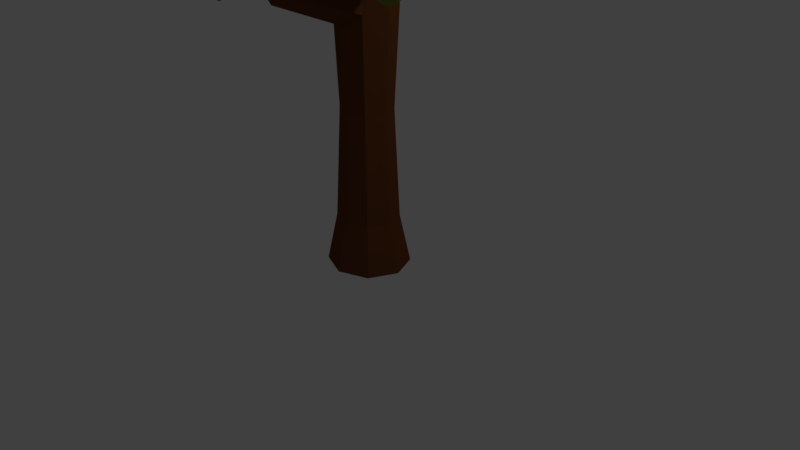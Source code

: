 # Source: tree2.blend  (saved by Blender 2.79.0; exported with 4.5.12 LTS)
import bpy
from mathutils import Matrix  # noqa: F401  (used for matrix-valued properties, if any)

bpy.ops.wm.read_factory_settings(use_empty=True)
scene = bpy.context.scene
scene.name = 'Scene'

# ---- collections
col_collection_1 = bpy.data.collections.new('Collection 1'); scene.collection.children.link(col_collection_1)

# ---- materials (node trees are filled in below, after node groups)
mat_leavestree = bpy.data.materials.new('LeavesTree')
mat_leavestree.alpha_threshold = 0.0
mat_leavestree.diffuse_color = (0.1657, 0.2989, 0.03804, 1.0)
mat_leavestree.roughness = 0.5
mat_leavestree_001 = bpy.data.materials.new('LeavesTree.001')
mat_leavestree_001.alpha_threshold = 0.0
mat_leavestree_001.diffuse_color = (0.1808, 0.2754, 0.03526, 1.0)
mat_leavestree_001.roughness = 0.5
mat_leavestree_002 = bpy.data.materials.new('LeavesTree.002')
mat_leavestree_002.alpha_threshold = 0.0
mat_leavestree_002.diffuse_color = (0.1477, 0.3493, 0.05506, 1.0)
mat_leavestree_002.roughness = 0.5
mat_bark = bpy.data.materials.new('Bark')
mat_bark.alpha_threshold = 0.0
mat_bark.diffuse_color = (0.237, 0.09021, 0.04782, 1.0)
mat_bark.roughness = 0.5

# ---- material node trees
mat_leavestree.use_nodes = True; mat_leavestree.node_tree.nodes.clear()
_N = mat_leavestree.node_tree.nodes; _L = mat_leavestree.node_tree.links
n0 = _N.new('ShaderNodeOutputMaterial'); n0.name = 'Material Output'; n0.location = (300, 300)
n1 = _N.new('ShaderNodeBsdfDiffuse'); n1.name = 'Diffuse BSDF'; n1.location = (10, 300)
n1.inputs[0].default_value = (0.1962, 0.2989, 0.06188, 1.0)
_L.new(n1.outputs[0], n0.inputs[0])
n0.is_active_output = True
mat_leavestree_001.use_nodes = True; mat_leavestree_001.node_tree.nodes.clear()
_N = mat_leavestree_001.node_tree.nodes; _L = mat_leavestree_001.node_tree.links
n0 = _N.new('ShaderNodeOutputMaterial'); n0.name = 'Material Output'; n0.location = (300, 300)
n1 = _N.new('ShaderNodeBsdfDiffuse'); n1.name = 'Diffuse BSDF'; n1.location = (10, 300)
n1.inputs[0].default_value = (0.1651, 0.237, 0.04216, 1.0)
_L.new(n1.outputs[0], n0.inputs[0])
n0.is_active_output = True
mat_leavestree_002.use_nodes = True; mat_leavestree_002.node_tree.nodes.clear()
_N = mat_leavestree_002.node_tree.nodes; _L = mat_leavestree_002.node_tree.links
n0 = _N.new('ShaderNodeOutputMaterial'); n0.name = 'Material Output'; n0.location = (300, 300)
n1 = _N.new('ShaderNodeBsdfDiffuse'); n1.name = 'Diffuse BSDF'; n1.location = (10, 300)
n1.inputs[0].default_value = (0.2134, 0.3626, 0.06868, 1.0)
_L.new(n1.outputs[0], n0.inputs[0])
n0.is_active_output = True
mat_bark.use_nodes = True; mat_bark.node_tree.nodes.clear()
_N = mat_bark.node_tree.nodes; _L = mat_bark.node_tree.links
n0 = _N.new('ShaderNodeOutputMaterial'); n0.name = 'Material Output'; n0.location = (300, 300)
n1 = _N.new('ShaderNodeBsdfDiffuse'); n1.name = 'Diffuse BSDF'; n1.location = (10, 300)
n1.inputs[0].default_value = (0.1492, 0.04926, 0.01496, 1.0)
_L.new(n1.outputs[0], n0.inputs[0])
n0.is_active_output = True

# ---- world
world_world = bpy.data.worlds.new('World'); scene.world = world_world
world_world.color = (0.05088, 0.05088, 0.05088)
world_world.use_sun_shadow = False
world_world.sun_shadow_jitter_overblur = 0.0
world_world.cycles.sampling_method = 'MANUAL'

# ---- cameras
cam_camera = bpy.data.cameras.new('Camera')
cam_camera.clip_end = 100.0
cam_camera.lens = 35.0
cam_camera.sensor_width = 32.0
cam_camera.sensor_height = 18.0
cam_camera.ortho_scale = 7.314
cam_camera.dof.focus_distance = 0.0

# ---- lights
light_lamp = bpy.data.lights.new('Lamp', 'POINT')
light_lamp.transmission_factor = 0.0
light_lamp.cutoff_distance = 30.0
light_lamp.energy = 100.0
light_lamp.shadow_buffer_clip_start = 1.001
light_lamp.shadow_soft_size = 0.1
light_lamp.shadow_maximum_resolution = 0.006
light_lamp.use_absolute_resolution = True

# ---- meshes
me_icosphere_001 = bpy.data.meshes.new('Icosphere.001')
me_icosphere_001.from_pydata([(0.7545, -0.01643, -1.098), (-0.02758, -0.682, -0.06902), (-0.6888, -0.2918, -1.036), (-0.03105, 0.8738, -1.367), (0.6778, 0.8313, -0.329), (0.7198, -0.1467, -0.06421), (-1.344, -0.05812, -0.07481), (-1.017, 0.8489, -1.279), (-0.164, 1.432, -0.2558), (0.1133, 0.5875, 0.2488), (-0.3023, -0.09071, 0.461), (-1.024, 0.9699, 0.05714), (0.07056, -0.2832, -1.159), (0.3377, -0.3933, -0.5148), (-0.4563, -0.6659, -0.4248), (0.4201, -0.4021, -0.1249), (0.815, -0.08409, -0.4244), (0.4516, 0.3695, -1.438), (-0.4538, 0.2352, -1.424), (0.8328, 0.3872, -0.7463), (0.5157, 1.004, -0.8565), (0.817, 0.2718, -0.2823), (-0.04788, -0.5593, 0.1645), (0.3192, -0.2108, 0.2741), (-1.074, -0.2189, -0.5784), (-0.7371, -0.5926, 0.1391), (-0.6182, 0.9572, -1.392), (-0.919, 0.3062, -1.398), (0.4064, 1.299, -0.2333), (-0.06682, 1.303, -0.7834), (0.5721, 0.2699, 0.07502), (0.4864, 0.6602, -0.158), (-0.9428, -0.08389, 0.3748), (-1.398, 0.3764, -0.7036), (-0.588, 1.264, -0.8449), (-0.025, 1.066, 0.02796), (-0.1443, 0.2943, 0.3133), (-1.378, 0.5125, -0.03241), (-0.8451, 0.5653, 0.3158), (-1.186, 0.9832, -0.4521), (-0.6693, 1.309, 0.06675), (-0.4145, 0.8118, 0.1653), (0.777, -0.9098, -2.322), (-0.06387, -1.87, -2.386), (-0.6117, -0.8698, -1.92), (0.5477, -0.5699, -1.334), (1.066, -1.621, -1.692), (0.9273, -2.049, -2.346), (-1.119, -1.489, -1.445), (-0.3283, -0.6105, -0.9266), (0.6043, -1.536, -0.8335), (0.6371, -2.369, -1.523), (0.0182, -2.515, -1.818), (-0.03664, -1.9, -0.6974), (0.1149, -0.8453, -2.224), (0.3197, -1.452, -2.37), (-0.4261, -1.511, -2.215), (0.4826, -1.934, -2.382), (0.9668, -1.617, -2.37), (0.7061, -0.5716, -1.925), (-0.199, -0.5389, -1.652), (1.125, -1.265, -2.055), (0.9301, -1.049, -1.492), (1.234, -1.786, -2.146), (0.02292, -2.16, -2.27), (0.5039, -2.408, -2.188), (-0.9813, -1.123, -1.708), (-0.7079, -1.89, -2.034), (0.04651, -0.5112, -1.029), (-0.5652, -0.5473, -1.396), (0.8848, -1.573, -1.227), (0.631, -1.074, -0.9992), (0.7793, -2.295, -1.985), (0.9234, -1.907, -1.712), (-0.6153, -2.094, -1.552), (-0.9516, -0.9893, -1.12), (0.2943, -0.9817, -0.7627), (0.5879, -1.964, -1.157), (0.3578, -2.521, -1.616), (-0.7293, -1.641, -0.9546), (-0.06997, -2.272, -1.072), (-0.2545, -1.329, -0.6673), (0.3247, -1.84, -0.6172), (0.3116, -2.199, -1.123), (0.1631, -0.08748, -2.815), (1.42, -0.746, -3.472), (1.007, -0.8887, -2.073), (0.8339, 0.3267, -1.874), (0.8727, 1.134, -2.99), (0.9113, 0.5309, -4.104), (2.689, -0.57, -2.406), (1.75, -0.07258, -1.399), (1.612, 1.182, -1.902), (1.916, 1.106, -3.432), (2.367, 0.09489, -3.689), (2.731, 0.5048, -2.247), (0.5332, -0.6445, -2.451), (0.6717, -0.5343, -3.201), (1.323, -1.005, -2.808), (0.9788, -0.1622, -3.836), (0.2704, 0.08341, -3.593), (0.4638, 0.1672, -2.304), (0.8322, -0.4067, -1.819), (0.2892, 0.5006, -2.985), (0.7342, 0.833, -2.387), (0.6862, 0.8627, -3.754), (1.736, -0.4724, -3.73), (1.627, 0.3534, -4.095), (1.795, -0.7437, -2.141), (2.155, -0.8201, -3.042), (1.275, 0.1367, -1.457), (1.327, -0.5115, -1.588), (1.163, 1.295, -2.417), (1.158, 0.8576, -1.789), (1.571, 0.8868, -3.947), (1.318, 1.153, -3.334), (2.805, -0.3613, -3.074), (2.389, -0.3637, -1.808), (1.617, 0.5688, -1.482), (1.799, 1.238, -2.679), (2.251, 0.7559, -3.624), (2.955, -0.1127, -2.271), (2.899, 0.3357, -2.933), (2.389, 0.1982, -1.67), (2.247, 0.9653, -1.942), (2.333, 0.8996, -2.88), (0.45, 1.756, -4.734), (0.9199, 0.6663, -4.623), (-0.06883, 1.016, -4.606), (-0.1828, 2.026, -4.251), (0.8944, 2.456, -3.7), (1.105, 1.72, -4.358), (0.1879, 0.5244, -3.853), (-0.5138, 1.123, -3.73), (-0.02509, 2.332, -3.022), (1.262, 1.693, -3.343), (1.115, 1.164, -3.92), (0.2465, 1.226, -2.984), (0.2056, 1.307, -4.829), (0.7069, 1.17, -4.689), (0.4699, 0.5402, -4.634), (1.006, 1.249, -4.517), (0.8051, 1.769, -4.499), (0.1231, 1.939, -4.548), (-0.1949, 1.447, -4.506), (0.6394, 2.139, -4.356), (0.2085, 2.467, -3.841), (1.004, 2.017, -4.12), (1.056, 0.8345, -4.459), (1.166, 1.349, -4.179), (-0.0684, 0.7345, -4.198), (0.6732, 0.4112, -4.396), (-0.455, 1.601, -4.044), (-0.4594, 1.079, -4.19), (0.5974, 2.557, -3.21), (-0.1814, 2.357, -3.615), (1.198, 1.65, -3.891), (1.236, 2.093, -3.494), (0.8047, 0.6243, -3.865), (-0.3381, 0.6707, -3.605), (-0.433, 1.763, -3.586), (0.9392, 2.112, -2.868), (1.234, 1.388, -3.522), (0.2265, 0.7659, -3.298), (0.8652, 1.059, -3.28), (-0.4083, 1.009, -3.18), (-0.05109, 1.715, -2.779), (0.9896, 1.591, -3.031), (-0.56, 1.518, -1.254), (-0.5035, 2.101, -1.892), (-0.2621, 1.472, -2.56), (-0.4616, 1.08, -1.476), (-0.4356, 0.956, -2.07), (-0.1683, 1.208, -1.067), (-0.4353, 1.985, -1.081), (0.2065, 1.987, -2.204), (0.05996, 1.003, -2.464), (0.09021, 0.6599, -1.388), (-0.05483, 1.738, -0.8913), (0.1913, 1.325, -0.9712), (0.2949, 2.293, -1.683), (-0.01873, 2.296, -1.096), (0.6907, 1.105, -2.353), (0.5729, 1.691, -2.262), (0.5751, 0.4248, -1.427), (0.5521, 0.6539, -1.979), (0.3892, 1.047, -0.9704), (0.6117, 0.6688, -1.062), (0.4426, 1.584, -0.9397), (0.4694, 2.195, -1.32), (0.7279, 1.694, -1.057), (0.9576, 1.213, -1.976), (0.9743, 1.606, -1.464), (0.7355, 1.326, -1.053), (0.6888, 0.923, -1.011), (0.8268, 0.4614, -1.547), (0.8744, 0.8464, -1.242), (1.12, 0.915, -1.594), (-0.6261, 1.467, -1.97), (0.1749, 0.9323, -1.066), (-0.2905, 1.478, -1.027), (-0.1093, 2.431, -1.562), (0.244, 1.416, -2.554), (0.05691, 0.617, -1.938), (0.5635, 1.262, -0.8729), (0.249, 2.032, -0.924), (0.8057, 1.845, -1.746), (0.9599, 0.7493, -1.917), (0.7429, 0.5135, -1.19), (1.027, 1.272, -1.28), (-0.4703, -0.5534, -3.361), (-0.3697, -0.08267, -3.123), (0.01609, 0.05187, -3.038), (-0.103, -0.5455, -3.549), (0.1755, -0.1853, -3.378), (-0.3684, -0.9644, -3.473), (-0.5872, -0.4879, -3.14), (-0.2181, 0.009427, -2.744), (0.2615, -0.04116, -3.031), (0.2291, -0.6725, -3.529), (-0.5428, -0.8696, -3.046), (-0.3315, -1.134, -3.282), (-0.3553, -0.1714, -2.644), (-0.5472, -0.4534, -2.788), (0.221, -0.1224, -2.565), (-0.05508, -0.05988, -2.582), (0.4706, -0.7803, -3.208), (0.4114, -0.336, -2.864), (-0.1001, -1.23, -3.348), (0.2351, -1.136, -3.287), (-0.3217, -1.07, -2.894), (-0.3739, -0.4958, -2.554), (-0.1771, -0.828, -2.502), (0.161, -0.3144, -2.383), (-0.06453, -0.5283, -2.35), (-0.0398, -1.095, -2.772), (0.1307, -1.202, -3.08), (0.4714, -0.7433, -2.846), (0.2524, -0.9831, -2.756), (0.2759, -0.6773, -2.367), (-0.2173, -0.1705, -3.333), (-0.03584, -1.038, -3.512), (-0.5659, -0.8696, -3.298), (-0.4876, -0.1957, -2.883), (0.08353, 0.05719, -2.697), (0.3716, -0.3262, -3.274), (-0.1415, -1.24, -3.095), (-0.5207, -0.7384, -2.749), (-0.1512, -0.277, -2.449), (0.3747, -0.4531, -2.445), (0.3551, -1.058, -3.084), (0.07898, -0.8207, -2.335), (-0.5645, 0.8127, -2.226), (-1.103, 0.5841, -2.367), (-0.9223, 0.9491, -2.875), (-0.6323, 1.363, -2.481), (-0.85, 1.189, -1.659), (-0.9763, 0.6956, -1.73), (-1.435, 1.105, -2.899), (-0.8877, 1.53, -2.908), (-1.116, 1.612, -1.977), (-1.631, 1.063, -1.564), (-1.773, 0.7701, -1.969), (-1.693, 1.481, -2.356), (-0.731, 0.806, -2.588), (-0.8453, 0.6809, -2.306), (-1.093, 0.6988, -2.7), (-1.012, 0.6292, -2.037), (-0.7416, 0.7397, -1.896), (-0.5289, 1.056, -2.382), (-0.782, 1.162, -2.783), (-0.6295, 0.9757, -1.904), (-0.6912, 1.339, -1.985), (-0.8073, 0.8866, -1.65), (-1.29, 0.5995, -2.192), (-1.402, 0.6735, -1.77), (-1.151, 1.03, -2.954), (-1.422, 0.7438, -2.613), (-0.7481, 1.518, -2.729), (-0.8836, 1.284, -2.961), (-1.03, 1.461, -1.726), (-0.8057, 1.57, -2.195), (-1.334, 0.8467, -1.577), (-1.115, 1.116, -1.57), (-1.777, 0.955, -2.447), (-1.213, 1.35, -3.025), (-0.8963, 1.635, -2.509), (-1.497, 1.361, -1.702), (-1.803, 0.945, -1.684), (-1.588, 1.357, -2.741), (-1.897, 1.215, -2.203), (-1.256, 1.573, -2.773), (-1.539, 1.591, -2.168), (-1.797, 1.261, -1.841)], [], [(0, 13, 12), (1, 13, 15), (0, 12, 17), (0, 17, 19), (0, 19, 16), (1, 15, 22), (2, 14, 24), (3, 18, 26), (4, 20, 28), (5, 21, 30), (1, 22, 25), (2, 24, 27), (3, 26, 29), (4, 28, 31), (5, 30, 23), (6, 32, 37), (7, 33, 39), (8, 34, 40), (9, 35, 41), (10, 36, 38), (38, 41, 11), (38, 36, 41), (36, 9, 41), (41, 40, 11), (41, 35, 40), (35, 8, 40), (40, 39, 11), (40, 34, 39), (34, 7, 39), (39, 37, 11), (39, 33, 37), (33, 6, 37), (37, 38, 11), (37, 32, 38), (32, 10, 38), (23, 36, 10), (23, 30, 36), (30, 9, 36), (31, 35, 9), (31, 28, 35), (28, 8, 35), (29, 34, 8), (29, 26, 34), (26, 7, 34), (27, 33, 7), (27, 24, 33), (24, 6, 33), (25, 32, 6), (25, 22, 32), (22, 10, 32), (30, 31, 9), (30, 21, 31), (21, 4, 31), (28, 29, 8), (28, 20, 29), (20, 3, 29), (26, 27, 7), (26, 18, 27), (18, 2, 27), (24, 25, 6), (24, 14, 25), (14, 1, 25), (22, 23, 10), (22, 15, 23), (15, 5, 23), (16, 21, 5), (16, 19, 21), (19, 4, 21), (19, 20, 4), (19, 17, 20), (17, 3, 20), (17, 18, 3), (17, 12, 18), (12, 2, 18), (15, 16, 5), (15, 13, 16), (13, 0, 16), (12, 14, 2), (12, 13, 14), (13, 1, 14), (42, 55, 54), (43, 55, 57), (42, 54, 59), (42, 59, 61), (42, 61, 58), (43, 57, 64), (44, 56, 66), (45, 60, 68), (46, 62, 70), (47, 63, 72), (43, 64, 67), (44, 66, 69), (45, 68, 71), (46, 70, 73), (47, 72, 65), (48, 74, 79), (49, 75, 81), (50, 76, 82), (51, 77, 83), (52, 78, 80), (80, 83, 53), (80, 78, 83), (78, 51, 83), (83, 82, 53), (83, 77, 82), (77, 50, 82), (82, 81, 53), (82, 76, 81), (76, 49, 81), (81, 79, 53), (81, 75, 79), (75, 48, 79), (79, 80, 53), (79, 74, 80), (74, 52, 80), (65, 78, 52), (65, 72, 78), (72, 51, 78), (73, 77, 51), (73, 70, 77), (70, 50, 77), (71, 76, 50), (71, 68, 76), (68, 49, 76), (69, 75, 49), (69, 66, 75), (66, 48, 75), (67, 74, 48), (67, 64, 74), (64, 52, 74), (72, 73, 51), (72, 63, 73), (63, 46, 73), (70, 71, 50), (70, 62, 71), (62, 45, 71), (68, 69, 49), (68, 60, 69), (60, 44, 69), (66, 67, 48), (66, 56, 67), (56, 43, 67), (64, 65, 52), (64, 57, 65), (57, 47, 65), (58, 63, 47), (58, 61, 63), (61, 46, 63), (61, 62, 46), (61, 59, 62), (59, 45, 62), (59, 60, 45), (59, 54, 60), (54, 44, 60), (57, 58, 47), (57, 55, 58), (55, 42, 58), (54, 56, 44), (54, 55, 56), (55, 43, 56), (84, 97, 96), (85, 97, 99), (84, 96, 101), (84, 101, 103), (84, 103, 100), (85, 99, 106), (86, 98, 108), (87, 102, 110), (88, 104, 112), (89, 105, 114), (85, 106, 109), (86, 108, 111), (87, 110, 113), (88, 112, 115), (89, 114, 107), (90, 116, 121), (91, 117, 123), (92, 118, 124), (93, 119, 125), (94, 120, 122), (122, 125, 95), (122, 120, 125), (120, 93, 125), (125, 124, 95), (125, 119, 124), (119, 92, 124), (124, 123, 95), (124, 118, 123), (118, 91, 123), (123, 121, 95), (123, 117, 121), (117, 90, 121), (121, 122, 95), (121, 116, 122), (116, 94, 122), (107, 120, 94), (107, 114, 120), (114, 93, 120), (115, 119, 93), (115, 112, 119), (112, 92, 119), (113, 118, 92), (113, 110, 118), (110, 91, 118), (111, 117, 91), (111, 108, 117), (108, 90, 117), (109, 116, 90), (109, 106, 116), (106, 94, 116), (114, 115, 93), (114, 105, 115), (105, 88, 115), (112, 113, 92), (112, 104, 113), (104, 87, 113), (110, 111, 91), (110, 102, 111), (102, 86, 111), (108, 109, 90), (108, 98, 109), (98, 85, 109), (106, 107, 94), (106, 99, 107), (99, 89, 107), (100, 105, 89), (100, 103, 105), (103, 88, 105), (103, 104, 88), (103, 101, 104), (101, 87, 104), (101, 102, 87), (101, 96, 102), (96, 86, 102), (99, 100, 89), (99, 97, 100), (97, 84, 100), (96, 98, 86), (96, 97, 98), (97, 85, 98), (126, 139, 138), (127, 139, 141), (126, 138, 143), (126, 143, 145), (126, 145, 142), (127, 141, 148), (128, 140, 150), (129, 144, 152), (130, 146, 154), (131, 147, 156), (127, 148, 151), (128, 150, 153), (129, 152, 155), (130, 154, 157), (131, 156, 149), (132, 158, 163), (133, 159, 165), (134, 160, 166), (135, 161, 167), (136, 162, 164), (164, 167, 137), (164, 162, 167), (162, 135, 167), (167, 166, 137), (167, 161, 166), (161, 134, 166), (166, 165, 137), (166, 160, 165), (160, 133, 165), (165, 163, 137), (165, 159, 163), (159, 132, 163), (163, 164, 137), (163, 158, 164), (158, 136, 164), (149, 162, 136), (149, 156, 162), (156, 135, 162), (157, 161, 135), (157, 154, 161), (154, 134, 161), (155, 160, 134), (155, 152, 160), (152, 133, 160), (153, 159, 133), (153, 150, 159), (150, 132, 159), (151, 158, 132), (151, 148, 158), (148, 136, 158), (156, 157, 135), (156, 147, 157), (147, 130, 157), (154, 155, 134), (154, 146, 155), (146, 129, 155), (152, 153, 133), (152, 144, 153), (144, 128, 153), (150, 151, 132), (150, 140, 151), (140, 127, 151), (148, 149, 136), (148, 141, 149), (141, 131, 149), (142, 147, 131), (142, 145, 147), (145, 130, 147), (145, 146, 130), (145, 143, 146), (143, 129, 146), (143, 144, 129), (143, 138, 144), (138, 128, 144), (141, 142, 131), (141, 139, 142), (139, 126, 142), (138, 140, 128), (138, 139, 140), (139, 127, 140), (196, 208, 195), (197, 196, 195), (197, 195, 207), (196, 209, 193), (194, 196, 193), (194, 193, 204), (197, 207, 191), (192, 197, 191), (192, 191, 206), (192, 206, 189), (190, 192, 189), (190, 189, 205), (190, 205, 188), (193, 190, 188), (193, 188, 204), (194, 204, 186), (187, 194, 186), (187, 186, 199), (195, 208, 184), (185, 195, 184), (185, 184, 203), (191, 207, 182), (183, 191, 182), (183, 182, 202), (189, 206, 180), (181, 189, 180), (181, 180, 201), (188, 205, 178), (179, 188, 178), (179, 178, 200), (187, 199, 177), (184, 187, 177), (184, 177, 203), (185, 203, 176), (182, 185, 176), (182, 176, 202), (183, 202, 175), (180, 183, 175), (180, 175, 201), (181, 201, 174), (178, 181, 174), (178, 174, 200), (179, 200, 173), (186, 179, 173), (186, 173, 199), (177, 199, 171), (172, 177, 171), (172, 171, 198), (176, 203, 172), (170, 176, 172), (170, 172, 198), (175, 202, 170), (169, 175, 170), (169, 170, 198), (174, 201, 169), (168, 174, 169), (168, 169, 198), (173, 200, 168), (171, 173, 168), (171, 168, 198), (199, 173, 171), (200, 174, 168), (201, 175, 169), (202, 176, 170), (203, 177, 172), (204, 179, 186), (205, 181, 178), (206, 183, 180), (207, 185, 182), (208, 187, 184), (204, 188, 179), (205, 189, 181), (206, 191, 183), (207, 195, 185), (208, 194, 187), (209, 190, 193), (209, 192, 190), (209, 197, 192), (208, 196, 194), (209, 196, 197), (238, 250, 237), (239, 238, 237), (239, 237, 249), (238, 251, 235), (236, 238, 235), (236, 235, 246), (239, 249, 233), (234, 239, 233), (234, 233, 248), (234, 248, 231), (232, 234, 231), (232, 231, 247), (232, 247, 230), (235, 232, 230), (235, 230, 246), (236, 246, 228), (229, 236, 228), (229, 228, 241), (237, 250, 226), (227, 237, 226), (227, 226, 245), (233, 249, 224), (225, 233, 224), (225, 224, 244), (231, 248, 222), (223, 231, 222), (223, 222, 243), (230, 247, 220), (221, 230, 220), (221, 220, 242), (229, 241, 219), (226, 229, 219), (226, 219, 245), (227, 245, 218), (224, 227, 218), (224, 218, 244), (225, 244, 217), (222, 225, 217), (222, 217, 243), (223, 243, 216), (220, 223, 216), (220, 216, 242), (221, 242, 215), (228, 221, 215), (228, 215, 241), (219, 241, 213), (214, 219, 213), (214, 213, 240), (218, 245, 214), (212, 218, 214), (212, 214, 240), (217, 244, 212), (211, 217, 212), (211, 212, 240), (216, 243, 211), (210, 216, 211), (210, 211, 240), (215, 242, 210), (213, 215, 210), (213, 210, 240), (241, 215, 213), (242, 216, 210), (243, 217, 211), (244, 218, 212), (245, 219, 214), (246, 221, 228), (247, 223, 220), (248, 225, 222), (249, 227, 224), (250, 229, 226), (246, 230, 221), (247, 231, 223), (248, 233, 225), (249, 237, 227), (250, 236, 229), (251, 232, 235), (251, 234, 232), (251, 239, 234), (250, 238, 236), (251, 238, 239), (252, 265, 264), (253, 265, 267), (252, 264, 269), (252, 269, 271), (252, 271, 268), (253, 267, 274), (254, 266, 276), (255, 270, 278), (256, 272, 280), (257, 273, 282), (253, 274, 277), (254, 276, 279), (255, 278, 281), (256, 280, 283), (257, 282, 275), (258, 284, 289), (259, 285, 291), (260, 286, 292), (261, 287, 293), (262, 288, 290), (290, 293, 263), (290, 288, 293), (288, 261, 293), (293, 292, 263), (293, 287, 292), (287, 260, 292), (292, 291, 263), (292, 286, 291), (286, 259, 291), (291, 289, 263), (291, 285, 289), (285, 258, 289), (289, 290, 263), (289, 284, 290), (284, 262, 290), (275, 288, 262), (275, 282, 288), (282, 261, 288), (283, 287, 261), (283, 280, 287), (280, 260, 287), (281, 286, 260), (281, 278, 286), (278, 259, 286), (279, 285, 259), (279, 276, 285), (276, 258, 285), (277, 284, 258), (277, 274, 284), (274, 262, 284), (282, 283, 261), (282, 273, 283), (273, 256, 283), (280, 281, 260), (280, 272, 281), (272, 255, 281), (278, 279, 259), (278, 270, 279), (270, 254, 279), (276, 277, 258), (276, 266, 277), (266, 253, 277), (274, 275, 262), (274, 267, 275), (267, 257, 275), (268, 273, 257), (268, 271, 273), (271, 256, 273), (271, 272, 256), (271, 269, 272), (269, 255, 272), (269, 270, 255), (269, 264, 270), (264, 254, 270), (267, 268, 257), (267, 265, 268), (265, 252, 268), (264, 266, 254), (264, 265, 266), (265, 253, 266)])
me_icosphere_001.polygons.foreach_set('material_index', [2, 2, 2, 2, 2, 2, 2, 2, 2, 2, 2, 2, 2, 2, 2, 2, 2, 2, 2, 2, 2, 2, 2, 2, 2, 2, 2, 2, 2, 2, 2, 2, 2, 2, 2, 2, 2, 2, 2, 2, 2, 2, 2, 2, 2, 2, 2, 2, 2, 2, 2, 2, 2, 2, 2, 2, 2, 2, 2, 2, 2, 2, 2, 2, 2, 2, 2, 2, 2, 2, 2, 2, 2, 2, 2, 2, 2, 2, 2, 2, 0, 0, 0, 0, 0, 0, 0, 0, 0, 0, 0, 0, 0, 0, 0, 0, 0, 0, 0, 0, 0, 0, 0, 0, 0, 0, 0, 0, 0, 0, 0, 0, 0, 0, 0, 0, 0, 0, 0, 0, 0, 0, 0, 0, 0, 0, 0, 0, 0, 0, 0, 0, 0, 0, 0, 0, 0, 0, 0, 0, 0, 0, 0, 0, 0, 0, 0, 0, 0, 0, 0, 0, 0, 0, 0, 0, 0, 0, 0, 0, 0, 0, 0, 0, 0, 0, 0, 0, 0, 0, 0, 0, 0, 0, 0, 0, 0, 0, 0, 0, 0, 0, 0, 0, 0, 0, 0, 0, 0, 0, 0, 0, 0, 0, 0, 0, 0, 0, 0, 0, 0, 0, 0, 0, 0, 0, 0, 0, 0, 0, 0, 0, 0, 0, 0, 0, 0, 0, 0, 0, 0, 0, 0, 0, 0, 0, 0, 0, 0, 0, 0, 0, 0, 0, 0, 0, 0, 0, 0, 0, 0, 0, 0, 0, 0, 0, 0, 0, 0, 0, 0, 0, 0, 0, 0, 0, 0, 0, 0, 0, 0, 0, 0, 0, 0, 0, 0, 0, 0, 0, 0, 0, 0, 0, 0, 0, 0, 0, 0, 0, 0, 0, 0, 0, 0, 0, 0, 0, 0, 0, 0, 0, 0, 0, 0, 0, 0, 0, 0, 0, 0, 0, 0, 0, 0, 0, 0, 0, 0, 0, 0, 0, 0, 0, 0, 0, 0, 0, 0, 0, 0, 0, 0, 0, 0, 0, 0, 0, 0, 0, 0, 0, 0, 0, 0, 0, 0, 0, 0, 0, 0, 0, 0, 0, 0, 0, 0, 0, 0, 0, 0, 0, 0, 0, 0, 0, 0, 0, 0, 0, 0, 0, 0, 0, 0, 0, 0, 0, 0, 0, 0, 0, 0, 0, 0, 0, 0, 0, 0, 0, 0, 0, 0, 0, 0, 0, 0, 0, 0, 0, 0, 0, 0, 0, 0, 0, 0, 0, 0, 0, 1, 1, 1, 1, 1, 1, 1, 1, 1, 1, 1, 1, 1, 1, 1, 1, 1, 1, 1, 1, 1, 1, 1, 1, 1, 1, 1, 1, 1, 1, 1, 1, 1, 1, 1, 1, 1, 1, 1, 1, 1, 1, 1, 1, 1, 1, 1, 1, 1, 1, 1, 1, 1, 1, 1, 1, 1, 1, 1, 1, 1, 1, 1, 1, 1, 1, 1, 1, 1, 1, 1, 1, 1, 1, 1, 1, 1, 1, 1, 1, 1, 1, 1, 1, 1, 1, 1, 1, 1, 1, 1, 1, 1, 1, 1, 1, 1, 1, 1, 1, 1, 1, 1, 1, 1, 1, 1, 1, 1, 1, 1, 1, 1, 1, 1, 1, 1, 1, 1, 1, 1, 1, 1, 1, 1, 1, 1, 1, 1, 1, 1, 1, 1, 1, 1, 1, 1, 1, 1, 1, 1, 1, 1, 1, 1, 1, 1, 1, 1, 1, 1, 1, 1, 1, 1, 1, 1, 1, 1, 1])
me_icosphere_001.materials.append(mat_leavestree)
me_icosphere_001.materials.append(mat_leavestree_001)
me_icosphere_001.materials.append(mat_leavestree_002)
me_icosphere_001.use_remesh_preserve_volume = False
me_icosphere_001.use_remesh_preserve_attributes = False
me_icosphere_001.use_mirror_vertex_groups = False
me_icosphere_001.update()
me_cylinder_002 = bpy.data.meshes.new('Cylinder.002')
me_cylinder_002.from_pydata([(-1.962e-08, 0.5117, -1.862), (-2.98e-08, 0.3814, 1.862), (0.385, 0.3618, -1.862), (0.2869, 0.2697, 1.78), (0.5444, -1.746e-08, -1.862), (0.4058, -1.206e-08, 1.925), (0.385, -0.3618, -1.862), (0.2869, -0.2697, 1.862), (-5.96e-08, -0.5117, -1.862), (-5.96e-08, -0.3652, 1.933), (-0.385, -0.3618, -1.862), (-0.2869, -0.2697, 1.943), (-0.5444, 1.101e-08, -1.862), (-0.4058, 9.157e-09, 1.823), (-0.385, 0.3618, -1.862), (-0.2869, 0.2697, 1.873), (1.385, 0.06441, 4.5), (1.316, 0.09109, 4.5), (1.413, 1.862e-08, 4.5), (1.385, -0.06441, 4.5), (1.316, -0.09109, 4.5), (1.248, -0.06441, 4.5), (1.22, 2.369e-08, 4.5), (1.248, 0.06441, 4.5), (0.6524, 6.024e-09, 3.125), (0.5847, -0.1666, 3.153), (0.2578, -0.1666, 3.29), (0.1994, -0.02435, 3.226), (0.4212, -0.2356, 3.221), (0.3134, 0.1297, 3.299), (0.5847, 0.1666, 3.153), (0.4224, 0.2467, 3.138), (-2.98e-08, 0.3814, -1.227), (0.2869, 0.2697, -1.227), (0.4058, -1.206e-08, -1.227), (0.2869, -0.2697, -1.227), (-5.96e-08, -0.3814, -1.227), (-0.2869, -0.2697, -1.227), (-0.4058, 9.157e-09, -1.227), (-0.2869, 0.2697, -1.227), (0.3656, -0.2183, 2.284), (-0.1088, 7.134e-09, 2.653), (0.2102, -0.3437, 2.353), (-0.01547, 0.2183, 2.483), (0.2099, 0.3324, 2.407), (0.5287, 0.05824, 2.353), (-0.01547, -0.2183, 2.483), (0.5074, 0.2494, 2.547), (-1.97, 0.014, 3.369), (-1.958, -0.0123, 3.385), (-1.958, 0.04029, 3.403), (-1.941, 0.014, 3.446), (-1.932, 0.03528, 3.442), (-1.932, -0.007287, 3.442), (-0.8452, 0.008453, 2.705), (-0.8559, -0.1436, 2.677), (-0.9693, 0.1963, 2.335), (-0.8334, 0.1072, 2.677), (-1.052, 0.008453, 2.184), (-0.9693, -0.1794, 2.277), (-2.98e-08, 0.3814, 1.443), (0.2922, 0.2668, 1.39), (0.4058, -1.206e-08, 1.337), (0.264, -0.2697, 1.35), (-5.96e-08, -0.3814, 1.208), (-0.2468, -0.2697, 1.373), (-0.4058, 9.157e-09, 1.388), (-0.2869, 0.2697, 1.443), (-1.173e-07, -1.854, 2.655), (0.04459, -1.846, 2.636), (-0.04459, -1.846, 2.636), (0.04459, -1.892, 2.567), (-1.173e-07, -1.911, 2.57), (-0.04459, -1.892, 2.567), (-7.737e-08, -1.27, 1.562), (-0.2062, -1.183, 1.65), (-7.737e-08, -1.086, 2.077), (0.2062, -1.033, 1.999), (-0.2062, -1.033, 1.999), (0.2062, -1.183, 1.65), (1.459, 1.217, 2.694), (1.416, 1.222, 2.737), (1.469, 1.174, 2.737), (1.413, 1.203, 2.797), (1.457, 1.154, 2.794), (1.444, 1.186, 2.805), (0.8018, 0.5125, 2.099), (0.8747, 0.5051, 2.403), (0.7526, 0.5892, 2.529), (0.723, 0.6983, 1.993), (0.5264, 0.7248, 2.074), (0.6576, 0.7176, 2.463), (0.5714, 0.03813, 2.574), (0.07889, -0.2004, 2.715), (0.5341, 0.2208, 2.675), (0.4682, -0.2004, 2.604), (0.05493, -0.002779, 2.914), (0.2829, -0.2835, 2.655), (0.1015, 0.1977, 2.83), (0.3055, 0.2962, 2.849), (-0.6521, 0.9382, 3.861), (-0.6438, 0.9643, 3.834), (-0.6779, 0.9166, 3.852), (-0.721, 0.9346, 3.817), (-0.7153, 0.9711, 3.81), (-0.6805, 0.9857, 3.802), (-0.299, 0.419, 3.393), (-0.4326, 0.4621, 3.219), (-0.408, 0.5975, 3.177), (-0.273, 0.6561, 3.168), (-0.1609, 0.5974, 3.329), (-0.2117, 0.5099, 3.435), (0.2415, 0.2268, 0.1715), (0.3415, -9.555e-09, 0.1715), (0.2327, -0.2268, 0.1803), (0.0001565, -0.3208, 0.1256), (-0.2257, -0.2268, 0.1892), (-0.3412, 8.294e-09, 0.1596), (-0.2412, 0.2268, 0.1715), (0.0001565, 0.3208, 0.1715), (0.6139, -0.7024, 2.697), (0.5997, -0.7266, 2.651), (0.5843, -0.7127, 2.709), (0.575, -0.7416, 2.668), (0.3912, -0.4636, 2.607), (0.5176, -0.4104, 2.566), (0.3444, -0.5308, 2.408), (0.4502, -0.4509, 2.352), (-0.3287, 0.902, 1.974), (-0.3212, 0.8807, 2.032), (-0.3632, 0.8625, 2.033), (-0.3708, 0.8843, 1.973), (-0.1434, 0.6105, 1.866), (-0.3168, 0.5385, 1.871), (-0.3344, 0.5898, 1.615), (-0.1605, 0.6605, 1.617)], [], [(60, 1, 3, 61), (61, 3, 5, 62), (62, 5, 7, 63), (77, 76, 68, 69), (75, 74, 72, 73), (65, 11, 13, 66), (25, 24, 18, 19), (66, 13, 15, 67), (133, 132, 129, 130), (0, 2, 4, 6, 8, 10, 12, 14), (16, 17, 23, 22, 21, 20, 19, 18), (27, 26, 21, 22), (28, 25, 19, 20), (29, 27, 22, 23), (24, 30, 16, 18), (26, 28, 20, 21), (31, 29, 23, 17), (30, 31, 17, 16), (94, 99, 31, 30), (108, 107, 103, 104), (93, 97, 28, 26), (92, 94, 30, 24), (107, 106, 102, 103), (97, 95, 25, 28), (96, 93, 26, 27), (95, 92, 24, 25), (14, 39, 32, 0), (12, 38, 39, 14), (10, 37, 38, 12), (8, 36, 37, 10), (6, 35, 36, 8), (4, 34, 35, 6), (2, 33, 34, 4), (0, 32, 33, 2), (7, 5, 45, 40), (57, 56, 50, 52), (9, 7, 40, 42), (55, 54, 51, 53), (88, 87, 84, 85), (11, 9, 42, 46), (1, 15, 43, 44), (87, 86, 82, 84), (48, 49, 53, 51), (50, 48, 51, 52), (56, 58, 48, 50), (59, 55, 53, 49), (54, 57, 52, 51), (58, 59, 49, 48), (13, 11, 59, 58), (41, 43, 57, 54), (11, 46, 55, 59), (15, 13, 58, 56), (46, 41, 54, 55), (43, 15, 56, 57), (118, 67, 60, 119), (117, 66, 67, 118), (116, 65, 66, 117), (115, 64, 65, 116), (114, 63, 64, 115), (113, 62, 63, 114), (112, 61, 62, 113), (119, 60, 61, 112), (71, 69, 68, 72), (72, 68, 70, 73), (78, 75, 73, 70), (79, 77, 69, 71), (74, 79, 71, 72), (76, 78, 70, 68), (9, 11, 78, 76), (64, 63, 79, 74), (63, 7, 77, 79), (11, 65, 75, 78), (65, 64, 74, 75), (7, 9, 76, 77), (82, 80, 85, 84), (80, 81, 83, 85), (86, 89, 80, 82), (89, 90, 81, 80), (91, 88, 85, 83), (90, 91, 83, 81), (1, 44, 91, 90), (44, 47, 88, 91), (3, 1, 90, 89), (5, 3, 89, 86), (45, 5, 86, 87), (47, 45, 87, 88), (40, 45, 92, 95), (41, 46, 93, 96), (125, 124, 122, 120), (43, 41, 96, 98), (45, 47, 94, 92), (46, 42, 97, 93), (44, 43, 98, 99), (47, 44, 99, 94), (105, 104, 100, 101), (104, 103, 102, 100), (110, 109, 105, 101), (111, 110, 101, 100), (109, 108, 104, 105), (106, 111, 100, 102), (27, 29, 111, 106), (99, 98, 108, 109), (29, 31, 110, 111), (31, 99, 109, 110), (96, 27, 106, 107), (98, 96, 107, 108), (32, 119, 112, 33), (33, 112, 113, 34), (34, 113, 114, 35), (35, 114, 115, 36), (36, 115, 116, 37), (37, 116, 117, 38), (38, 117, 118, 39), (39, 118, 119, 32), (123, 121, 120, 122), (124, 126, 123, 122), (127, 125, 120, 121), (126, 127, 121, 123), (42, 40, 127, 126), (40, 95, 125, 127), (97, 42, 126, 124), (95, 97, 124, 125), (131, 130, 129, 128), (135, 134, 131, 128), (132, 135, 128, 129), (134, 133, 130, 131), (67, 15, 133, 134), (1, 60, 135, 132), (60, 67, 134, 135), (15, 1, 132, 133)])
me_cylinder_002.materials.append(mat_bark)
me_cylinder_002.use_remesh_preserve_volume = False
me_cylinder_002.use_remesh_preserve_attributes = False
me_cylinder_002.use_mirror_vertex_groups = False
me_cylinder_002.update()

# ---- objects
ob_leaves = bpy.data.objects.new('Leaves', me_icosphere_001)
ob_cylinder = bpy.data.objects.new('Cylinder', me_cylinder_002)
ob_lamp = bpy.data.objects.new('Lamp', light_lamp)
ob_camera = bpy.data.objects.new('Camera', cam_camera)

# ---- transforms, parenting, visibility, modifiers, constraints
ob_leaves.location = (-1.866, -0.7342, 5.315)
ob_leaves.rotation_euler = (0.5744, -1.125, -0.33)
ob_leaves.lineart.crease_threshold = 0.0
ob_cylinder.location = (0.0, 0.0, 1.8)
ob_cylinder.lineart.crease_threshold = 0.0
ob_lamp.location = (4.076, 1.005, 5.904)
ob_lamp.rotation_euler = (0.6503, 0.05522, 1.866)
ob_lamp.lock_rotations_4d = False
ob_lamp.empty_display_type = 'ARROWS'
ob_lamp.color = (0.0, 0.0, 0.0, 0.0)
ob_lamp.lineart.crease_threshold = 0.0
ob_camera.location = (7.481, -6.508, 5.344)
ob_camera.rotation_euler = (1.109, 0.0, 0.8149)
ob_camera.lock_rotations_4d = False
ob_camera.empty_display_type = 'ARROWS'
ob_camera.color = (0.0, 0.0, 0.0, 0.0)
ob_camera.display_type = 'WIRE'
ob_camera.lineart.crease_threshold = 0.0

# ---- collection membership
col_collection_1.objects.link(ob_leaves)
col_collection_1.objects.link(ob_cylinder)
col_collection_1.objects.link(ob_lamp)
col_collection_1.objects.link(ob_camera)

# ---- scene / render settings (as saved in the file)
scene.camera = ob_camera
scene.frame_start = 1; scene.frame_end = 250; scene.frame_set(1)
scene.render.engine = 'CYCLES'
scene.render.resolution_percentage = 50
scene.render.dither_intensity = 0.0
scene.cycles.use_denoising = False
scene.cycles.samples = 128
scene.cycles.sampling_pattern = 'TABULATED_SOBOL'
scene.cycles.use_adaptive_sampling = False
scene.cycles.use_light_tree = False
scene.cycles.blur_glossy = 0.0
scene.cycles.sample_clamp_indirect = 0.0
scene.view_settings.view_transform = 'Standard'
bpy.context.view_layer.update()
